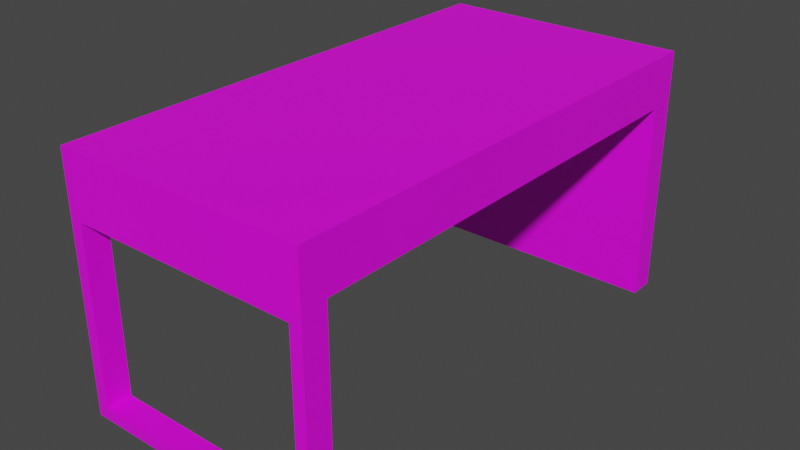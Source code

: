 # Source: desk_1.blend  (saved by Blender 2.83.19; exported with 4.5.12 LTS)
import bpy
from mathutils import Matrix  # noqa: F401  (used for matrix-valued properties, if any)

bpy.ops.wm.read_factory_settings(use_empty=True)
scene = bpy.context.scene
scene.name = 'Scene'

# ---- collections
col_collection = bpy.data.collections.new('Collection'); scene.collection.children.link(col_collection)

# ---- images (referenced by path relative to the original .blend; pixels are not part of the script)
import os
ASSET_DIR = os.environ.get("B2B_ASSET_DIR", "")  # directory of the original .blend (textures are referenced by path, not embedded)
HERE = os.path.dirname(os.path.abspath(__file__))  # packed textures are extracted next to this script under _unpacked/

def load_image(name, relpath, width, height, colorspace="sRGB"):
    """Load a texture the original file referenced (path relative to the .blend, or extracted next to this script)."""
    p = next((c for c in (os.path.join(HERE, relpath), os.path.join(ASSET_DIR, relpath)) if relpath and os.path.exists(c)), "")
    if p:
        img = bpy.data.images.load(p, check_existing=True)
        img.name = name
    else:  # same state as the original file: an image datablock whose file is absent (Cycles renders it pink)
        img = bpy.data.images.new(name, width, height)
        img.source = "FILE"
        img.filepath = "//" + (relpath or name)
    img.colorspace_settings.name = colorspace
    return img
img_pipes_jpg = load_image('pipes.jpg', 'pipes.jpg', 1024, 1024, 'sRGB')

# ---- materials (node trees are filled in below, after node groups)
mat_material_001 = bpy.data.materials.new('Material.001')
mat_material_001.use_transparent_shadow = False

# ---- material node trees
mat_material_001.use_nodes = True; mat_material_001.node_tree.nodes.clear()
_N = mat_material_001.node_tree.nodes; _L = mat_material_001.node_tree.links
n0 = _N.new('ShaderNodeBsdfPrincipled'); n0.name = 'Principled BSDF'; n0.location = (10, 300)
n0.distribution = 'GGX'
n0.subsurface_method = 'BURLEY'
n0.inputs[3].default_value = 1.45
n0.inputs[27].default_value = (0.0, 0.0, 0.0, 1.0)
n0.inputs[28].default_value = 1.0
n1 = _N.new('ShaderNodeOutputMaterial'); n1.name = 'Material Output'; n1.location = (300, 300)
n2 = _N.new('ShaderNodeTexImage'); n2.name = 'Image Texture'; n2.location = (-445, 141)
n2.image = img_pipes_jpg
n2.interpolation = 'Closest'
_L.new(n0.outputs[0], n1.inputs[0])
_L.new(n2.outputs[0], n0.inputs[0])
n1.is_active_output = True

# ---- world
world_world = bpy.data.worlds.new('World'); scene.world = world_world
world_world.use_nodes = True; world_world.node_tree.nodes.clear()
_N = world_world.node_tree.nodes; _L = world_world.node_tree.links
n0 = _N.new('ShaderNodeOutputWorld'); n0.name = 'World Output'; n0.location = (300, 300)
n1 = _N.new('ShaderNodeBackground'); n1.name = 'Background'; n1.location = (10, 300)
n1.inputs[0].default_value = (0.05088, 0.05088, 0.05088, 1.0)
_L.new(n1.outputs[0], n0.inputs[0])
n0.is_active_output = True
world_world.color = (0.05088, 0.05088, 0.05088)
world_world.use_sun_shadow = False
world_world.sun_shadow_jitter_overblur = 0.0

# ---- meshes
me_plane = bpy.data.meshes.new('Plane')
me_plane.from_pydata([(0.75, -0.75, 0.75), (0.7148, -0.75, 0.5648), (0.0, -0.75, 0.75), (0.75, 0.75, 0.6), (0.03516, -0.75, 0.5648), (0.0, 0.75, 0.6), (0.75, 0.75, 0.75), (0.0, 0.75, 0.75), (0.7148, -0.6753, 0.5648), (0.75, -0.6753, 0.75), (0.03516, -0.6753, 0.5648), (0.0, -0.6753, 0.75), (0.75, 0.6734, 0.6), (0.75, 0.6734, 0.75), (0.0, 0.6734, 0.6), (0.0, 0.6734, 0.75), (0.03516, -0.75, 0.03516), (0.7148, -0.75, 0.03516), (0.75, 0.6734, 0.0), (0.75, 0.75, 0.0), (0.0, 0.75, 0.0), (0.0, 0.6734, 0.0), (0.7148, -0.6753, 0.03516), (0.03516, -0.6753, 0.03516), (0.0, -0.75, 0.6), (0.75, -0.75, 0.6), (0.0, -0.6753, 0.6), (0.75, -0.6753, 0.6), (0.0, -0.75, 0.0), (0.75, -0.75, 0.0), (0.0, -0.6753, 0.0), (0.75, -0.6753, 0.0)], [], [(5, 3, 19, 20), (15, 13, 6, 7), (3, 5, 7, 6), (24, 25, 0, 2), (26, 24, 2, 11), (12, 3, 6, 13), (25, 27, 9, 0), (14, 26, 11, 15), (2, 0, 9, 11), (12, 14, 21, 18), (5, 14, 15, 7), (27, 12, 13, 9), (11, 9, 13, 15), (26, 14, 12, 27), (21, 20, 19, 18), (28, 30, 31, 29), (24, 26, 30, 28), (27, 25, 29, 31), (1, 4, 10, 8), (10, 4, 16, 23), (14, 5, 20, 21), (3, 12, 18, 19), (4, 1, 25, 24), (8, 10, 26, 27), (17, 16, 28, 29), (23, 22, 31, 30), (10, 23, 30, 26), (16, 4, 24, 28), (1, 17, 29, 25), (22, 8, 27, 31), (17, 22, 23, 16), (1, 8, 22, 17)])
_uv = me_plane.uv_layers.new(name='UVMap')
_uv.uv.foreach_set('vector', [0.2082, 0.03987, 0.2386, 0.03987, 0.2386, 0.004292, 0.2082, 0.004292, 0.7629, 0.5139, 0.7893, 0.5139, 0.7893, 0.5178, 0.7629, 0.5178, 0.7736, 0.7721, 0.7736, 0.8675, 0.7825, 0.8675, 0.7825, 0.7721, 0.7736, 0.8675, 0.7736, 0.7721, 0.7825, 0.7721, 0.7825, 0.8675, 0.7652, 0.5255, 0.7652, 0.5311, 0.7704, 0.5311, 0.7704, 0.5255, 0.7652, 0.4239, 0.7652, 0.4182, 0.7704, 0.4182, 0.7704, 0.4239, 0.7652, 0.5311, 0.7652, 0.5255, 0.7704, 0.5255, 0.7704, 0.5311, 0.7652, 0.4239, 0.7652, 0.5255, 0.7704, 0.5255, 0.7704, 0.4239, 0.7629, 0.4403, 0.7893, 0.4403, 0.7893, 0.4442, 0.7629, 0.4442, 0.2386, 0.03987, 0.2082, 0.03987, 0.2082, 0.004292, 0.2386, 0.004292, 0.7652, 0.4182, 0.7652, 0.4239, 0.7704, 0.4239, 0.7704, 0.4182, 0.7652, 0.5255, 0.7652, 0.4239, 0.7704, 0.4239, 0.7704, 0.5255, 0.7629, 0.4442, 0.7893, 0.4442, 0.7893, 0.5139, 0.7629, 0.5139, 0.7615, 0.5165, 0.7615, 0.4627, 0.7914, 0.4627, 0.7914, 0.5165, 0.2082, 0.004292, 0.2082, 0.004292, 0.2386, 0.004292, 0.2386, 0.004292, 0.2082, 0.004292, 0.2082, 0.004292, 0.2386, 0.004292, 0.2386, 0.004292, 0.2082, 0.03987, 0.2082, 0.03987, 0.2082, 0.004292, 0.2082, 0.004292, 0.2386, 0.03987, 0.2386, 0.03987, 0.2386, 0.004292, 0.2386, 0.004292, 0.2372, 0.03779, 0.2097, 0.03779, 0.2097, 0.03779, 0.2372, 0.03779, 0.2097, 0.03779, 0.2097, 0.03779, 0.2097, 0.006377, 0.2097, 0.006377, 0.2082, 0.03987, 0.2082, 0.03987, 0.2082, 0.004292, 0.2082, 0.004292, 0.2386, 0.03987, 0.2386, 0.03987, 0.2386, 0.004292, 0.2386, 0.004292, 0.2097, 0.03779, 0.2372, 0.03779, 0.2386, 0.03987, 0.2082, 0.03987, 0.2372, 0.03779, 0.2097, 0.03779, 0.2082, 0.03987, 0.2386, 0.03987, 0.2372, 0.006377, 0.2097, 0.006377, 0.2082, 0.004292, 0.2386, 0.004292, 0.2097, 0.006377, 0.2372, 0.006377, 0.2386, 0.004292, 0.2082, 0.004292, 0.2097, 0.03779, 0.2097, 0.006377, 0.2082, 0.004292, 0.2082, 0.03987, 0.2097, 0.006377, 0.2097, 0.03779, 0.2082, 0.03987, 0.2082, 0.004292, 0.2372, 0.03779, 0.2372, 0.006377, 0.2386, 0.004292, 0.2386, 0.03987, 0.2372, 0.006377, 0.2372, 0.03779, 0.2386, 0.03987, 0.2386, 0.004292, 0.2372, 0.006377, 0.2372, 0.006377, 0.2097, 0.006377, 0.2097, 0.006377, 0.2372, 0.03779, 0.2372, 0.03779, 0.2372, 0.006377, 0.2372, 0.006377])
me_plane.materials.append(mat_material_001)
me_plane.use_remesh_fix_poles = True
me_plane.use_remesh_preserve_attributes = False
me_plane.use_mirror_vertex_groups = False
me_plane.update()

# ---- objects
ob_plane = bpy.data.objects.new('Plane', me_plane)

# ---- transforms, parenting, visibility, modifiers, constraints
ob_plane.location = (0.0, 0.0, 0.0)
ob_plane.lineart.crease_threshold = 0.0

# ---- collection membership
col_collection.objects.link(ob_plane)

# ---- scene / render settings (as saved in the file)
scene.frame_start = 1; scene.frame_end = 250; scene.frame_set(1)
scene.render.engine = 'BLENDER_EEVEE_NEXT'
scene.cycles.use_denoising = False
scene.cycles.samples = 128
scene.cycles.sampling_pattern = 'TABULATED_SOBOL'
scene.cycles.use_adaptive_sampling = False
scene.cycles.use_light_tree = False
scene.view_settings.view_transform = 'Filmic'
bpy.context.view_layer.update()

# ---- added for rendering (the .blend has no active camera and no usable light): camera, sun
cam_auto = bpy.data.cameras.new('AutoCamera')
cam_auto.lens = 50.0
cam_auto.sensor_width = 36.0
cam_auto.clip_end = 1000.0
ob_auto_camera = bpy.data.objects.new('AutoCamera', cam_auto)
scene.collection.objects.link(ob_auto_camera)
ob_auto_camera.location = (2.07475, -2.0397, 1.7348)
ob_auto_camera.rotation_euler = (1.09748, -7.21219e-08, 0.694738)
scene.camera = ob_auto_camera
light_auto_sun = bpy.data.lights.new('AutoSun', 'SUN')
light_auto_sun.energy = 3.0
light_auto_sun.angle = 0.0523599
ob_auto_sun = bpy.data.objects.new('AutoSun', light_auto_sun)
scene.collection.objects.link(ob_auto_sun)
ob_auto_sun.rotation_euler = (0.872665, 0.174533, 0.523599)
bpy.context.view_layer.update()

